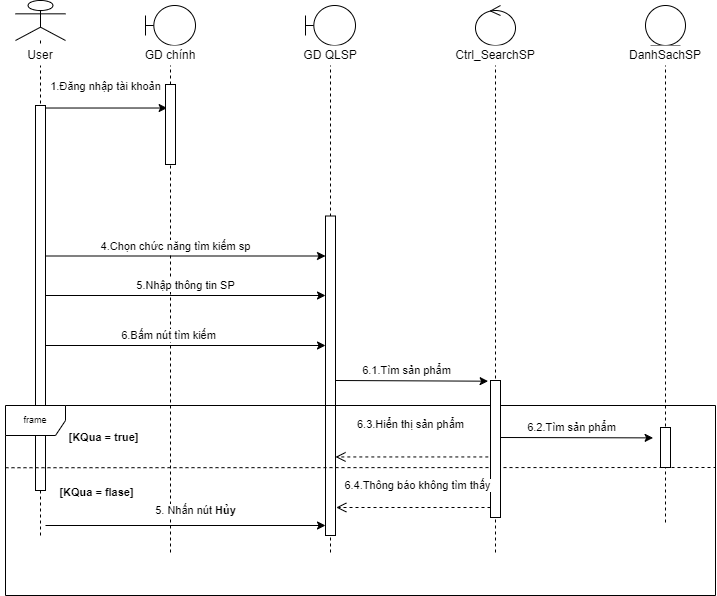

The diagram above was exported from draw.io. Its source (the exported page's mxGraphModel, read from the mxfile embedded in the PNG):
<mxGraphModel dx="1038" dy="489" grid="0" gridSize="10" guides="1" tooltips="1" connect="1" arrows="1" fold="1" page="1" pageScale="1" pageWidth="827" pageHeight="1169" math="0" shadow="0">
  <root>
    <mxCell id="klBGIFpROgt3uFlDtkMb-0" />
    <mxCell id="klBGIFpROgt3uFlDtkMb-1" parent="klBGIFpROgt3uFlDtkMb-0" />
    <mxCell id="kvOweDoTmCQKAmfcWBEm-0" value="1.Đăng nhập tài khoản" style="endArrow=classic;html=1;entryX=0.164;entryY=-0.009;entryDx=0;entryDy=0;entryPerimeter=0;" edge="1" parent="klBGIFpROgt3uFlDtkMb-1">
      <mxGeometry x="0.0258" y="22" width="50" height="50" relative="1" as="geometry">
        <mxPoint x="75.09999999999991" y="142.51999999999998" as="sourcePoint" />
        <mxPoint x="201.63999999999987" y="142.51999999999998" as="targetPoint" />
        <mxPoint as="offset" />
      </mxGeometry>
    </mxCell>
    <mxCell id="kvOweDoTmCQKAmfcWBEm-1" value="" style="shape=umlLifeline;participant=umlActor;perimeter=lifelinePerimeter;whiteSpace=wrap;html=1;container=1;collapsible=0;recursiveResize=0;verticalAlign=top;spacingTop=36;outlineConnect=0;fillColor=#ffffff;fontSize=9;" vertex="1" parent="klBGIFpROgt3uFlDtkMb-1">
      <mxGeometry x="50" y="35" width="50" height="535" as="geometry" />
    </mxCell>
    <mxCell id="kvOweDoTmCQKAmfcWBEm-2" value="" style="html=1;points=[];perimeter=orthogonalPerimeter;fillColor=#ffffff;fontSize=9;" vertex="1" parent="kvOweDoTmCQKAmfcWBEm-1">
      <mxGeometry x="20" y="105" width="10" height="385" as="geometry" />
    </mxCell>
    <mxCell id="kvOweDoTmCQKAmfcWBEm-3" value="User" style="text;html=1;strokeColor=none;align=center;verticalAlign=middle;whiteSpace=wrap;rounded=0;fillColor=#ffffff;" vertex="1" parent="kvOweDoTmCQKAmfcWBEm-1">
      <mxGeometry x="-15" y="45" width="80" height="20" as="geometry" />
    </mxCell>
    <mxCell id="kvOweDoTmCQKAmfcWBEm-4" value="" style="shape=umlLifeline;participant=umlControl;perimeter=lifelinePerimeter;whiteSpace=wrap;html=1;container=1;collapsible=0;recursiveResize=0;verticalAlign=top;spacingTop=36;outlineConnect=0;" vertex="1" parent="klBGIFpROgt3uFlDtkMb-1">
      <mxGeometry x="510" y="40" width="40" height="550" as="geometry" />
    </mxCell>
    <mxCell id="kvOweDoTmCQKAmfcWBEm-5" value="Ctrl_SearchSP" style="text;html=1;strokeColor=none;align=center;verticalAlign=middle;whiteSpace=wrap;rounded=0;fillColor=#ffffff;" vertex="1" parent="klBGIFpROgt3uFlDtkMb-1">
      <mxGeometry x="480" y="80" width="100" height="20" as="geometry" />
    </mxCell>
    <mxCell id="kvOweDoTmCQKAmfcWBEm-6" value="" style="shape=umlLifeline;participant=umlBoundary;perimeter=lifelinePerimeter;whiteSpace=wrap;html=1;container=1;collapsible=0;recursiveResize=0;verticalAlign=top;spacingTop=36;outlineConnect=0;" vertex="1" parent="klBGIFpROgt3uFlDtkMb-1">
      <mxGeometry x="340" y="40" width="50" height="550" as="geometry" />
    </mxCell>
    <mxCell id="kvOweDoTmCQKAmfcWBEm-7" value="" style="html=1;points=[];perimeter=orthogonalPerimeter;fillColor=#ffffff;" vertex="1" parent="kvOweDoTmCQKAmfcWBEm-6">
      <mxGeometry x="20" y="210.5" width="10" height="319.5" as="geometry" />
    </mxCell>
    <mxCell id="kvOweDoTmCQKAmfcWBEm-8" value="" style="shape=umlLifeline;participant=umlEntity;perimeter=lifelinePerimeter;whiteSpace=wrap;html=1;container=1;collapsible=0;recursiveResize=0;verticalAlign=top;spacingTop=36;outlineConnect=0;" vertex="1" parent="klBGIFpROgt3uFlDtkMb-1">
      <mxGeometry x="680" y="40" width="40" height="520" as="geometry" />
    </mxCell>
    <mxCell id="kvOweDoTmCQKAmfcWBEm-9" value="DanhSachSP" style="text;html=1;strokeColor=none;align=center;verticalAlign=middle;whiteSpace=wrap;rounded=0;fillColor=#ffffff;" vertex="1" parent="klBGIFpROgt3uFlDtkMb-1">
      <mxGeometry x="660" y="80" width="80" height="20" as="geometry" />
    </mxCell>
    <mxCell id="kvOweDoTmCQKAmfcWBEm-10" value="" style="shape=umlLifeline;participant=umlBoundary;perimeter=lifelinePerimeter;whiteSpace=wrap;html=1;container=1;collapsible=0;recursiveResize=0;verticalAlign=top;spacingTop=36;outlineConnect=0;" vertex="1" parent="klBGIFpROgt3uFlDtkMb-1">
      <mxGeometry x="180" y="40" width="50" height="550" as="geometry" />
    </mxCell>
    <mxCell id="kvOweDoTmCQKAmfcWBEm-11" value="" style="html=1;points=[];perimeter=orthogonalPerimeter;fillColor=#ffffff;" vertex="1" parent="kvOweDoTmCQKAmfcWBEm-10">
      <mxGeometry x="20" y="79" width="10" height="80" as="geometry" />
    </mxCell>
    <mxCell id="kvOweDoTmCQKAmfcWBEm-12" value="GD chính" style="text;html=1;strokeColor=none;align=center;verticalAlign=middle;whiteSpace=wrap;rounded=0;fillColor=#ffffff;" vertex="1" parent="klBGIFpROgt3uFlDtkMb-1">
      <mxGeometry x="165" y="80" width="80" height="20" as="geometry" />
    </mxCell>
    <mxCell id="kvOweDoTmCQKAmfcWBEm-13" value="GD QLSP" style="text;html=1;strokeColor=none;align=center;verticalAlign=middle;whiteSpace=wrap;rounded=0;fillColor=#ffffff;" vertex="1" parent="klBGIFpROgt3uFlDtkMb-1">
      <mxGeometry x="325" y="80" width="80" height="20" as="geometry" />
    </mxCell>
    <mxCell id="kvOweDoTmCQKAmfcWBEm-14" value="4.Chọn chức năng tìm kiếm sp" style="endArrow=classic;html=1;" edge="1" parent="klBGIFpROgt3uFlDtkMb-1">
      <mxGeometry x="-0.0714" y="10" width="50" height="50" relative="1" as="geometry">
        <mxPoint x="80.00380952380942" y="290.5" as="sourcePoint" />
        <mxPoint x="360" y="290.5" as="targetPoint" />
        <mxPoint as="offset" />
      </mxGeometry>
    </mxCell>
    <mxCell id="kvOweDoTmCQKAmfcWBEm-15" value="6.Bấm nút tìm kiếm" style="endArrow=classic;html=1;" edge="1" parent="klBGIFpROgt3uFlDtkMb-1">
      <mxGeometry x="-0.1214" y="10" width="50" height="50" relative="1" as="geometry">
        <mxPoint x="80.00380952380942" y="380" as="sourcePoint" />
        <mxPoint x="360" y="380" as="targetPoint" />
        <mxPoint as="offset" />
      </mxGeometry>
    </mxCell>
    <mxCell id="kvOweDoTmCQKAmfcWBEm-16" value="frame" style="shape=umlFrame;whiteSpace=wrap;html=1;fillColor=#ffffff;fontSize=9;" vertex="1" parent="klBGIFpROgt3uFlDtkMb-1">
      <mxGeometry x="40" y="440" width="710" height="190" as="geometry" />
    </mxCell>
    <mxCell id="kvOweDoTmCQKAmfcWBEm-17" value="" style="endArrow=none;dashed=1;html=1;fontSize=9;" edge="1" parent="klBGIFpROgt3uFlDtkMb-1">
      <mxGeometry width="50" height="50" relative="1" as="geometry">
        <mxPoint x="40" y="502.24" as="sourcePoint" />
        <mxPoint x="750" y="502" as="targetPoint" />
      </mxGeometry>
    </mxCell>
    <mxCell id="kvOweDoTmCQKAmfcWBEm-18" value="" style="html=1;points=[];perimeter=orthogonalPerimeter;fillColor=#ffffff;" vertex="1" parent="klBGIFpROgt3uFlDtkMb-1">
      <mxGeometry x="695" y="462" width="10" height="40" as="geometry" />
    </mxCell>
    <mxCell id="kvOweDoTmCQKAmfcWBEm-19" value="" style="html=1;points=[];perimeter=orthogonalPerimeter;fillColor=#ffffff;fontSize=9;" vertex="1" parent="klBGIFpROgt3uFlDtkMb-1">
      <mxGeometry x="525" y="415" width="10" height="137" as="geometry" />
    </mxCell>
    <mxCell id="kvOweDoTmCQKAmfcWBEm-20" value="6.1.Tìm sản phẩm" style="endArrow=classic;html=1;entryX=-0.238;entryY=0.005;entryDx=0;entryDy=0;entryPerimeter=0;" edge="1" parent="klBGIFpROgt3uFlDtkMb-1" target="kvOweDoTmCQKAmfcWBEm-19">
      <mxGeometry x="-0.0714" y="10" width="50" height="50" relative="1" as="geometry">
        <mxPoint x="370" y="415" as="sourcePoint" />
        <mxPoint x="520" y="415" as="targetPoint" />
        <mxPoint as="offset" />
      </mxGeometry>
    </mxCell>
    <mxCell id="kvOweDoTmCQKAmfcWBEm-21" value="&lt;font style=&quot;font-size: 11px&quot;&gt;6.3.Hiển thị sản phẩm&lt;/font&gt;" style="html=1;verticalAlign=bottom;endArrow=open;dashed=1;endSize=8;fontSize=9;exitX=-0.22;exitY=0.558;exitDx=0;exitDy=0;exitPerimeter=0;" edge="1" parent="klBGIFpROgt3uFlDtkMb-1" source="kvOweDoTmCQKAmfcWBEm-19">
      <mxGeometry x="0.0183" y="-23" relative="1" as="geometry">
        <mxPoint x="520" y="505" as="sourcePoint" />
        <mxPoint x="370" y="491.4459999999999" as="targetPoint" />
        <mxPoint as="offset" />
      </mxGeometry>
    </mxCell>
    <mxCell id="kvOweDoTmCQKAmfcWBEm-22" value="6.2.Tìm sản phẩm" style="endArrow=classic;html=1;entryX=-0.238;entryY=0.005;entryDx=0;entryDy=0;entryPerimeter=0;" edge="1" parent="klBGIFpROgt3uFlDtkMb-1">
      <mxGeometry x="-0.0714" y="10" width="50" height="50" relative="1" as="geometry">
        <mxPoint x="535" y="472" as="sourcePoint" />
        <mxPoint x="687.6199999999999" y="472.385" as="targetPoint" />
        <mxPoint as="offset" />
      </mxGeometry>
    </mxCell>
    <mxCell id="kvOweDoTmCQKAmfcWBEm-23" value="&lt;span style=&quot;font-size: 11px&quot;&gt;6.4.Thông báo không tìm thấy&lt;/span&gt;" style="html=1;verticalAlign=bottom;endArrow=open;dashed=1;endSize=8;fontSize=9;entryX=1.08;entryY=0.663;entryDx=0;entryDy=0;entryPerimeter=0;" edge="1" parent="klBGIFpROgt3uFlDtkMb-1">
      <mxGeometry x="-0.0532" y="-13" relative="1" as="geometry">
        <mxPoint x="525" y="541.9984999999999" as="sourcePoint" />
        <mxPoint x="370.79999999999995" y="541.9984999999999" as="targetPoint" />
        <mxPoint as="offset" />
      </mxGeometry>
    </mxCell>
    <mxCell id="kvOweDoTmCQKAmfcWBEm-24" value="5. Nhấn nút &lt;b&gt;Hủy&lt;/b&gt;" style="endArrow=classic;html=1;" edge="1" parent="klBGIFpROgt3uFlDtkMb-1">
      <mxGeometry x="0.0714" y="15" width="50" height="50" relative="1" as="geometry">
        <mxPoint x="80.00380952380942" y="560" as="sourcePoint" />
        <mxPoint x="360" y="560" as="targetPoint" />
        <mxPoint as="offset" />
      </mxGeometry>
    </mxCell>
    <mxCell id="kvOweDoTmCQKAmfcWBEm-25" value="&lt;font style=&quot;font-size: 11px&quot;&gt;&lt;b&gt;[KQua = flase]&lt;/b&gt;&lt;/font&gt;" style="text;html=1;strokeColor=none;fillColor=none;align=center;verticalAlign=middle;whiteSpace=wrap;rounded=0;fontSize=9;" vertex="1" parent="klBGIFpROgt3uFlDtkMb-1">
      <mxGeometry x="90" y="517" width="83" height="20" as="geometry" />
    </mxCell>
    <mxCell id="kvOweDoTmCQKAmfcWBEm-26" value="&lt;font style=&quot;font-size: 11px&quot;&gt;&lt;b&gt;[KQua = true]&lt;/b&gt;&lt;/font&gt;" style="text;html=1;strokeColor=none;fillColor=none;align=center;verticalAlign=middle;whiteSpace=wrap;rounded=0;fontSize=9;" vertex="1" parent="klBGIFpROgt3uFlDtkMb-1">
      <mxGeometry x="97" y="462" width="83" height="20" as="geometry" />
    </mxCell>
    <mxCell id="kvOweDoTmCQKAmfcWBEm-27" value="5.Nhập thông tin SP" style="endArrow=classic;html=1;" edge="1" parent="klBGIFpROgt3uFlDtkMb-1">
      <mxGeometry y="10" width="50" height="50" relative="1" as="geometry">
        <mxPoint x="80.00380952380942" y="330" as="sourcePoint" />
        <mxPoint x="360" y="330" as="targetPoint" />
        <mxPoint as="offset" />
      </mxGeometry>
    </mxCell>
  </root>
</mxGraphModel>